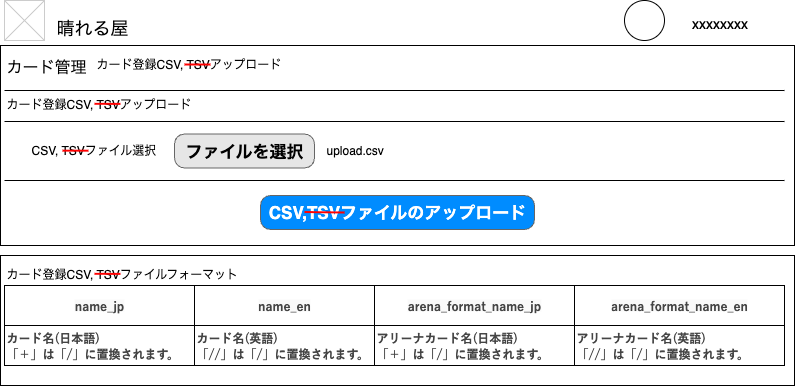

The diagram above was exported from draw.io. Its source (the exported page's mxGraphModel, read from the mxfile embedded in the PNG):
<mxGraphModel dx="861" dy="723" grid="1" gridSize="10" guides="1" tooltips="1" connect="1" arrows="1" fold="1" page="1" pageScale="1" pageWidth="826" pageHeight="1169" background="none" math="0" shadow="0">
  <root>
    <mxCell id="0" />
    <mxCell id="1" parent="0" />
    <mxCell id="U2c4E-prEPCDeg_XU9zR-21" value="" style="rounded=0;whiteSpace=wrap;html=1;" parent="1" vertex="1">
      <mxGeometry x="16" y="270" width="794" height="130" as="geometry" />
    </mxCell>
    <mxCell id="U2c4E-prEPCDeg_XU9zR-20" value="" style="rounded=0;whiteSpace=wrap;html=1;" parent="1" vertex="1">
      <mxGeometry x="16" y="60" width="794" height="200" as="geometry" />
    </mxCell>
    <mxCell id="2" value="晴れる屋" style="text;spacingTop=-5;fontSize=18;fontStyle=0" parent="1" vertex="1">
      <mxGeometry x="70" y="30" width="230" height="20" as="geometry" />
    </mxCell>
    <mxCell id="4" value="" style="line;strokeWidth=1" parent="1" vertex="1">
      <mxGeometry x="20" y="100" width="780" height="10" as="geometry" />
    </mxCell>
    <mxCell id="5" value="カード管理" style="text;spacingTop=-5;fontSize=16;" parent="1" vertex="1">
      <mxGeometry x="20" y="70" width="90" height="31" as="geometry" />
    </mxCell>
    <mxCell id="20" value="" style="verticalLabelPosition=bottom;verticalAlign=top;strokeWidth=1;shape=mxgraph.mockup.graphics.iconGrid;strokeColor=#CCCCCC;gridSize=1,1;" parent="1" vertex="1">
      <mxGeometry x="20" y="15" width="40" height="40" as="geometry" />
    </mxCell>
    <mxCell id="vEusEk5azSb88voVYfvQ-61" value="" style="ellipse;whiteSpace=wrap;html=1;aspect=fixed;" parent="1" vertex="1">
      <mxGeometry x="640" y="15" width="40" height="40" as="geometry" />
    </mxCell>
    <mxCell id="vEusEk5azSb88voVYfvQ-62" value="&lt;span style=&quot;font-size: 14px; font-weight: 400;&quot;&gt;xxxxxxxx&lt;/span&gt;" style="text;strokeColor=none;fillColor=none;html=1;fontSize=24;fontStyle=1;verticalAlign=middle;align=center;" parent="1" vertex="1">
      <mxGeometry x="670" y="15" width="130" height="40" as="geometry" />
    </mxCell>
    <mxCell id="mDoi9izBmOICK2xO9WCz-46" value="" style="line;strokeWidth=1" parent="1" vertex="1">
      <mxGeometry x="20" y="131" width="780" height="10" as="geometry" />
    </mxCell>
    <mxCell id="mDoi9izBmOICK2xO9WCz-49" value="" style="line;strokeWidth=1" parent="1" vertex="1">
      <mxGeometry x="20" y="190" width="780" height="10" as="geometry" />
    </mxCell>
    <mxCell id="mDoi9izBmOICK2xO9WCz-50" value="CSV,TSVファイルのアップロード" style="strokeWidth=1;shadow=0;dashed=0;align=center;html=1;shape=mxgraph.mockup.buttons.button;strokeColor=#666666;fontColor=#ffffff;mainText=;buttonStyle=round;fontSize=17;fontStyle=1;fillColor=#008cff;whiteSpace=wrap;" parent="1" vertex="1">
      <mxGeometry x="276" y="210" width="274" height="34" as="geometry" />
    </mxCell>
    <mxCell id="mDoi9izBmOICK2xO9WCz-52" value="カード登録CSV, TSVアップロード" style="text;spacingTop=-5;fontSize=12;" parent="1" vertex="1">
      <mxGeometry x="110" y="70" width="190" height="31" as="geometry" />
    </mxCell>
    <mxCell id="mDoi9izBmOICK2xO9WCz-53" value="" style="endArrow=none;html=1;rounded=0;fontColor=#FF0000;entryX=0.765;entryY=1.002;entryDx=0;entryDy=0;entryPerimeter=0;spacing=4;strokeWidth=2;fillColor=#f8cecc;gradientColor=#ea6b66;strokeColor=#FF0000;" parent="1" edge="1">
      <mxGeometry width="50" height="50" relative="1" as="geometry">
        <mxPoint x="200" y="79" as="sourcePoint" />
        <mxPoint x="225.95000000000005" y="79.03999999999999" as="targetPoint" />
      </mxGeometry>
    </mxCell>
    <mxCell id="mDoi9izBmOICK2xO9WCz-54" value="カード登録CSV, TSVアップロード" style="text;spacingTop=-5;fontSize=12;" parent="1" vertex="1">
      <mxGeometry x="20" y="110" width="190" height="31" as="geometry" />
    </mxCell>
    <mxCell id="mDoi9izBmOICK2xO9WCz-55" value="" style="endArrow=none;html=1;rounded=0;fontColor=#FF0000;entryX=0.765;entryY=1.002;entryDx=0;entryDy=0;entryPerimeter=0;spacing=4;strokeWidth=2;fillColor=#f8cecc;gradientColor=#ea6b66;strokeColor=#FF0000;" parent="1" edge="1">
      <mxGeometry width="50" height="50" relative="1" as="geometry">
        <mxPoint x="110" y="118.35" as="sourcePoint" />
        <mxPoint x="135.95000000000005" y="118.38999999999999" as="targetPoint" />
      </mxGeometry>
    </mxCell>
    <mxCell id="mDoi9izBmOICK2xO9WCz-57" value="upload.csv" style="text;spacingTop=-5;fontSize=12;" parent="1" vertex="1">
      <mxGeometry x="340" y="156" width="190" height="19" as="geometry" />
    </mxCell>
    <mxCell id="mDoi9izBmOICK2xO9WCz-61" value="" style="endArrow=none;html=1;rounded=0;fontColor=#FF0000;spacing=4;strokeWidth=2;fillColor=#f8cecc;gradientColor=#ea6b66;strokeColor=#FF0000;" parent="1" edge="1">
      <mxGeometry width="50" height="50" relative="1" as="geometry">
        <mxPoint x="320.0002158539871" y="226.52" as="sourcePoint" />
        <mxPoint x="360" y="227" as="targetPoint" />
      </mxGeometry>
    </mxCell>
    <mxCell id="mDoi9izBmOICK2xO9WCz-62" value="ファイルを選択" style="strokeWidth=1;shadow=0;dashed=0;align=center;html=1;shape=mxgraph.mockup.buttons.button;strokeColor=#666666;fontColor=#000000;mainText=;buttonStyle=round;fontSize=17;fontStyle=1;fillColor=#E6E6E6;whiteSpace=wrap;" parent="1" vertex="1">
      <mxGeometry x="190" y="148.5" width="140" height="34" as="geometry" />
    </mxCell>
    <mxCell id="mDoi9izBmOICK2xO9WCz-63" value="CSV, TSVファイル選択" style="text;spacingTop=-5;fontSize=12;" parent="1" vertex="1">
      <mxGeometry x="45" y="156" width="190" height="19" as="geometry" />
    </mxCell>
    <mxCell id="mDoi9izBmOICK2xO9WCz-64" value="" style="endArrow=none;html=1;rounded=0;fontColor=#FF0000;entryX=0.765;entryY=1.002;entryDx=0;entryDy=0;entryPerimeter=0;spacing=4;strokeWidth=2;fillColor=#f8cecc;gradientColor=#ea6b66;strokeColor=#FF0000;" parent="1" edge="1">
      <mxGeometry width="50" height="50" relative="1" as="geometry">
        <mxPoint x="78" y="165.17" as="sourcePoint" />
        <mxPoint x="103.95000000000005" y="165.20999999999998" as="targetPoint" />
      </mxGeometry>
    </mxCell>
    <mxCell id="mDoi9izBmOICK2xO9WCz-67" value="カード登録CSV, TSVファイルフォーマット" style="text;spacingTop=-5;fontSize=12;" parent="1" vertex="1">
      <mxGeometry x="20" y="280" width="240" height="31" as="geometry" />
    </mxCell>
    <mxCell id="mDoi9izBmOICK2xO9WCz-68" value="" style="shape=table;startSize=0;container=1;collapsible=0;childLayout=tableLayout;fontSize=11;" parent="1" vertex="1">
      <mxGeometry x="20" y="300" width="780" height="80" as="geometry" />
    </mxCell>
    <mxCell id="mDoi9izBmOICK2xO9WCz-69" value="" style="shape=tableRow;horizontal=0;startSize=0;swimlaneHead=0;swimlaneBody=0;strokeColor=inherit;top=0;left=0;bottom=0;right=0;collapsible=0;dropTarget=0;fillColor=none;points=[[0,0.5],[1,0.5]];portConstraint=eastwest;fontSize=16;" parent="mDoi9izBmOICK2xO9WCz-68" vertex="1">
      <mxGeometry width="780" height="40" as="geometry" />
    </mxCell>
    <mxCell id="mDoi9izBmOICK2xO9WCz-70" value="&lt;span style=&quot;color: rgb(68, 68, 68); font-family: Roboto, 游ゴシック, YuGothic, &amp;quot;Yu Gothic&amp;quot;, &amp;quot;ヒラギノ角ゴ ProN W3&amp;quot;, &amp;quot;Hiragino Kaku Gothic ProN&amp;quot;, Arial, メイリオ, Meiryo, sans-serif; font-size: 12px; font-weight: 700; text-align: left; text-wrap-mode: nowrap; background-color: rgb(249, 249, 249);&quot;&gt;name_jp&lt;/span&gt;" style="shape=partialRectangle;html=1;whiteSpace=wrap;connectable=0;strokeColor=inherit;overflow=hidden;fillColor=none;top=0;left=0;bottom=0;right=0;pointerEvents=1;fontSize=16;" parent="mDoi9izBmOICK2xO9WCz-69" vertex="1">
      <mxGeometry width="190" height="40" as="geometry">
        <mxRectangle width="190" height="40" as="alternateBounds" />
      </mxGeometry>
    </mxCell>
    <mxCell id="mDoi9izBmOICK2xO9WCz-71" value="&lt;span style=&quot;color: rgb(68, 68, 68); font-family: Roboto, 游ゴシック, YuGothic, &amp;quot;Yu Gothic&amp;quot;, &amp;quot;ヒラギノ角ゴ ProN W3&amp;quot;, &amp;quot;Hiragino Kaku Gothic ProN&amp;quot;, Arial, メイリオ, Meiryo, sans-serif; font-weight: 700; text-align: left; text-wrap-mode: nowrap; background-color: rgb(249, 249, 249);&quot;&gt;name_en&lt;/span&gt;" style="shape=partialRectangle;html=1;whiteSpace=wrap;connectable=0;strokeColor=inherit;overflow=hidden;fillColor=none;top=0;left=0;bottom=0;right=0;pointerEvents=1;fontSize=12;" parent="mDoi9izBmOICK2xO9WCz-69" vertex="1">
      <mxGeometry x="190" width="180" height="40" as="geometry">
        <mxRectangle width="180" height="40" as="alternateBounds" />
      </mxGeometry>
    </mxCell>
    <mxCell id="mDoi9izBmOICK2xO9WCz-72" value="&lt;span style=&quot;color: rgb(68, 68, 68); font-family: Roboto, 游ゴシック, YuGothic, &amp;quot;Yu Gothic&amp;quot;, &amp;quot;ヒラギノ角ゴ ProN W3&amp;quot;, &amp;quot;Hiragino Kaku Gothic ProN&amp;quot;, Arial, メイリオ, Meiryo, sans-serif; font-weight: 700; text-align: left; text-wrap-mode: nowrap; background-color: rgb(249, 249, 249);&quot;&gt;arena_format_name_jp&lt;/span&gt;" style="shape=partialRectangle;html=1;whiteSpace=wrap;connectable=0;strokeColor=inherit;overflow=hidden;fillColor=none;top=0;left=0;bottom=0;right=0;pointerEvents=1;fontSize=12;" parent="mDoi9izBmOICK2xO9WCz-69" vertex="1">
      <mxGeometry x="370" width="200" height="40" as="geometry">
        <mxRectangle width="200" height="40" as="alternateBounds" />
      </mxGeometry>
    </mxCell>
    <mxCell id="tWgiDDU025fi2akpYITT-56" value="&lt;span style=&quot;color: rgb(68, 68, 68); font-family: Roboto, 游ゴシック, YuGothic, &amp;quot;Yu Gothic&amp;quot;, &amp;quot;ヒラギノ角ゴ ProN W3&amp;quot;, &amp;quot;Hiragino Kaku Gothic ProN&amp;quot;, Arial, メイリオ, Meiryo, sans-serif; font-weight: 700; text-align: left; text-wrap-mode: nowrap; background-color: rgb(249, 249, 249);&quot;&gt;arena_format_name_en&lt;/span&gt;" style="shape=partialRectangle;html=1;whiteSpace=wrap;connectable=0;strokeColor=inherit;overflow=hidden;fillColor=none;top=0;left=0;bottom=0;right=0;pointerEvents=1;fontSize=12;" parent="mDoi9izBmOICK2xO9WCz-69" vertex="1">
      <mxGeometry x="570" width="210" height="40" as="geometry">
        <mxRectangle width="210" height="40" as="alternateBounds" />
      </mxGeometry>
    </mxCell>
    <mxCell id="mDoi9izBmOICK2xO9WCz-73" value="" style="shape=tableRow;horizontal=0;startSize=0;swimlaneHead=0;swimlaneBody=0;strokeColor=inherit;top=0;left=0;bottom=0;right=0;collapsible=0;dropTarget=0;fillColor=none;points=[[0,0.5],[1,0.5]];portConstraint=eastwest;fontSize=16;" parent="mDoi9izBmOICK2xO9WCz-68" vertex="1">
      <mxGeometry y="40" width="780" height="40" as="geometry" />
    </mxCell>
    <mxCell id="mDoi9izBmOICK2xO9WCz-74" value="&lt;div style=&quot;&quot;&gt;&lt;span style=&quot;background-color: light-dark(rgb(255, 255, 255), rgb(18, 18, 18)); color: light-dark(rgb(68, 68, 68), rgb(179, 179, 179)); font-family: Roboto, 游ゴシック, YuGothic, &amp;quot;Yu Gothic&amp;quot;, &amp;quot;ヒラギノ角ゴ ProN W3&amp;quot;, &amp;quot;Hiragino Kaku Gothic ProN&amp;quot;, Arial, メイリオ, Meiryo, sans-serif; font-weight: 700; text-wrap-mode: nowrap;&quot;&gt;&lt;font style=&quot;font-size: 12px;&quot;&gt;カード名(日本語)&lt;/font&gt;&lt;/span&gt;&lt;/div&gt;&lt;span style=&quot;color: rgb(68, 68, 68); font-family: Roboto, 游ゴシック, YuGothic, &amp;quot;Yu Gothic&amp;quot;, &amp;quot;ヒラギノ角ゴ ProN W3&amp;quot;, &amp;quot;Hiragino Kaku Gothic ProN&amp;quot;, Arial, メイリオ, Meiryo, sans-serif; font-weight: 700; text-wrap-mode: nowrap; background-color: rgb(255, 255, 255);&quot;&gt;&lt;font style=&quot;font-size: 12px;&quot;&gt;「＋」は「/」に置換されます。&lt;/font&gt;&lt;/span&gt;" style="shape=partialRectangle;html=1;whiteSpace=wrap;connectable=0;strokeColor=inherit;overflow=hidden;fillColor=none;top=0;left=0;bottom=0;right=0;pointerEvents=1;fontSize=11;align=left;" parent="mDoi9izBmOICK2xO9WCz-73" vertex="1">
      <mxGeometry width="190" height="40" as="geometry">
        <mxRectangle width="190" height="40" as="alternateBounds" />
      </mxGeometry>
    </mxCell>
    <mxCell id="mDoi9izBmOICK2xO9WCz-75" value="&lt;span style=&quot;color: rgb(68, 68, 68); font-family: Roboto, 游ゴシック, YuGothic, &amp;quot;Yu Gothic&amp;quot;, &amp;quot;ヒラギノ角ゴ ProN W3&amp;quot;, &amp;quot;Hiragino Kaku Gothic ProN&amp;quot;, Arial, メイリオ, Meiryo, sans-serif; font-weight: 700; text-wrap-mode: nowrap; background-color: rgb(255, 255, 255);&quot;&gt;カード名(英語)&lt;/span&gt;&lt;br style=&quot;box-sizing: border-box; color: rgb(68, 68, 68); font-family: Roboto, 游ゴシック, YuGothic, &amp;quot;Yu Gothic&amp;quot;, &amp;quot;ヒラギノ角ゴ ProN W3&amp;quot;, &amp;quot;Hiragino Kaku Gothic ProN&amp;quot;, Arial, メイリオ, Meiryo, sans-serif; font-weight: 700; text-wrap-mode: nowrap;&quot;&gt;&lt;span style=&quot;color: rgb(68, 68, 68); font-family: Roboto, 游ゴシック, YuGothic, &amp;quot;Yu Gothic&amp;quot;, &amp;quot;ヒラギノ角ゴ ProN W3&amp;quot;, &amp;quot;Hiragino Kaku Gothic ProN&amp;quot;, Arial, メイリオ, Meiryo, sans-serif; font-weight: 700; text-wrap-mode: nowrap; background-color: rgb(255, 255, 255);&quot;&gt;「//」は「/」に置換されます。&lt;/span&gt;" style="shape=partialRectangle;html=1;whiteSpace=wrap;connectable=0;strokeColor=inherit;overflow=hidden;fillColor=none;top=0;left=0;bottom=0;right=0;pointerEvents=1;fontSize=12;align=left;" parent="mDoi9izBmOICK2xO9WCz-73" vertex="1">
      <mxGeometry x="190" width="180" height="40" as="geometry">
        <mxRectangle width="180" height="40" as="alternateBounds" />
      </mxGeometry>
    </mxCell>
    <mxCell id="mDoi9izBmOICK2xO9WCz-76" value="&lt;font&gt;&lt;span style=&quot;color: rgb(68, 68, 68); font-family: Roboto, 游ゴシック, YuGothic, &amp;quot;Yu Gothic&amp;quot;, &amp;quot;ヒラギノ角ゴ ProN W3&amp;quot;, &amp;quot;Hiragino Kaku Gothic ProN&amp;quot;, Arial, メイリオ, Meiryo, sans-serif; font-weight: 700; text-wrap-mode: nowrap; background-color: rgb(255, 255, 255);&quot;&gt;アリーナカード名(日本語)&lt;/span&gt;&lt;br style=&quot;box-sizing: border-box; color: rgb(68, 68, 68); font-family: Roboto, 游ゴシック, YuGothic, &amp;quot;Yu Gothic&amp;quot;, &amp;quot;ヒラギノ角ゴ ProN W3&amp;quot;, &amp;quot;Hiragino Kaku Gothic ProN&amp;quot;, Arial, メイリオ, Meiryo, sans-serif; font-weight: 700; text-wrap-mode: nowrap;&quot;&gt;&lt;span style=&quot;color: rgb(68, 68, 68); font-family: Roboto, 游ゴシック, YuGothic, &amp;quot;Yu Gothic&amp;quot;, &amp;quot;ヒラギノ角ゴ ProN W3&amp;quot;, &amp;quot;Hiragino Kaku Gothic ProN&amp;quot;, Arial, メイリオ, Meiryo, sans-serif; font-weight: 700; text-wrap-mode: nowrap; background-color: rgb(255, 255, 255);&quot;&gt;「＋」は「/」に置換されます。&lt;/span&gt;&lt;/font&gt;" style="shape=partialRectangle;html=1;whiteSpace=wrap;connectable=0;strokeColor=inherit;overflow=hidden;fillColor=none;top=0;left=0;bottom=0;right=0;pointerEvents=1;fontSize=12;align=left;" parent="mDoi9izBmOICK2xO9WCz-73" vertex="1">
      <mxGeometry x="370" width="200" height="40" as="geometry">
        <mxRectangle width="200" height="40" as="alternateBounds" />
      </mxGeometry>
    </mxCell>
    <mxCell id="tWgiDDU025fi2akpYITT-57" value="&lt;font&gt;&lt;span style=&quot;color: rgb(68, 68, 68); font-family: Roboto, 游ゴシック, YuGothic, &amp;quot;Yu Gothic&amp;quot;, &amp;quot;ヒラギノ角ゴ ProN W3&amp;quot;, &amp;quot;Hiragino Kaku Gothic ProN&amp;quot;, Arial, メイリオ, Meiryo, sans-serif; font-weight: 700; text-wrap-mode: nowrap; background-color: rgb(255, 255, 255);&quot;&gt;アリーナカード名(英語)&lt;/span&gt;&lt;br style=&quot;box-sizing: border-box; color: rgb(68, 68, 68); font-family: Roboto, 游ゴシック, YuGothic, &amp;quot;Yu Gothic&amp;quot;, &amp;quot;ヒラギノ角ゴ ProN W3&amp;quot;, &amp;quot;Hiragino Kaku Gothic ProN&amp;quot;, Arial, メイリオ, Meiryo, sans-serif; font-weight: 700; text-wrap-mode: nowrap;&quot;&gt;&lt;span style=&quot;color: rgb(68, 68, 68); font-family: Roboto, 游ゴシック, YuGothic, &amp;quot;Yu Gothic&amp;quot;, &amp;quot;ヒラギノ角ゴ ProN W3&amp;quot;, &amp;quot;Hiragino Kaku Gothic ProN&amp;quot;, Arial, メイリオ, Meiryo, sans-serif; font-weight: 700; text-wrap-mode: nowrap; background-color: rgb(255, 255, 255);&quot;&gt;「//」は「/」に置換されます。&lt;/span&gt;&lt;/font&gt;" style="shape=partialRectangle;html=1;whiteSpace=wrap;connectable=0;strokeColor=inherit;overflow=hidden;fillColor=none;top=0;left=0;bottom=0;right=0;pointerEvents=1;fontSize=12;align=left;" parent="mDoi9izBmOICK2xO9WCz-73" vertex="1">
      <mxGeometry x="570" width="210" height="40" as="geometry">
        <mxRectangle width="210" height="40" as="alternateBounds" />
      </mxGeometry>
    </mxCell>
    <mxCell id="mDoi9izBmOICK2xO9WCz-96" value="" style="endArrow=none;html=1;rounded=0;fontColor=#FF0000;entryX=0.765;entryY=1.002;entryDx=0;entryDy=0;entryPerimeter=0;spacing=4;strokeWidth=2;fillColor=#f8cecc;gradientColor=#ea6b66;strokeColor=#FF0000;" parent="1" edge="1">
      <mxGeometry width="50" height="50" relative="1" as="geometry">
        <mxPoint x="110" y="288.35" as="sourcePoint" />
        <mxPoint x="135.95000000000005" y="288.39" as="targetPoint" />
      </mxGeometry>
    </mxCell>
  </root>
</mxGraphModel>